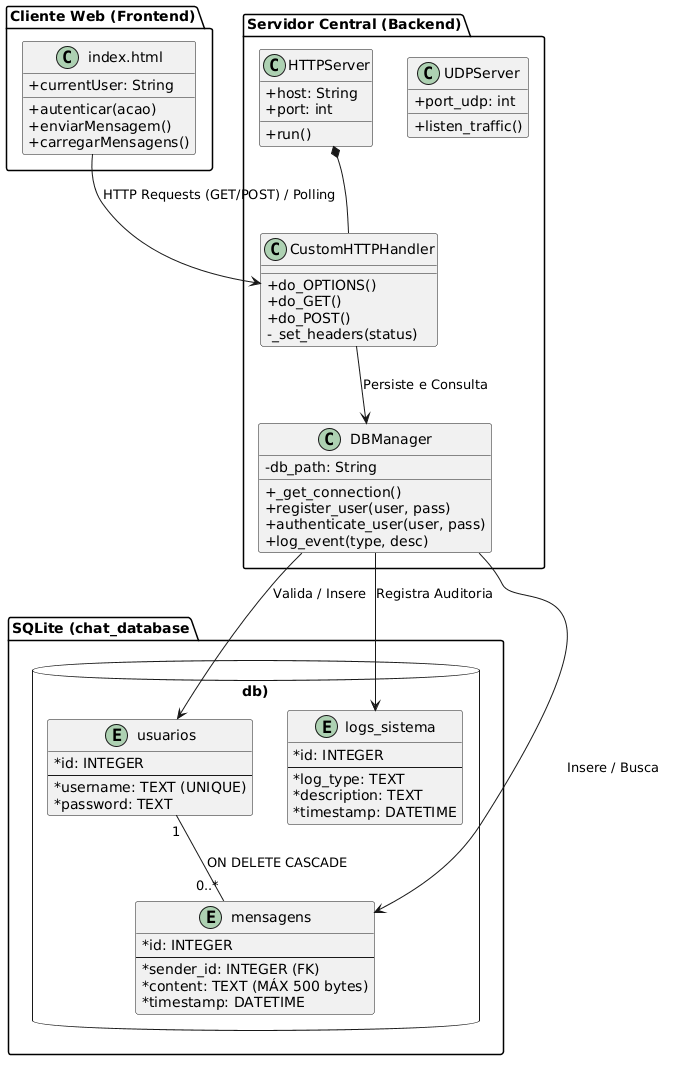

The diagram above was rendered by PlantUML. Its source (embedded in the PNG):
@startuml
skinparam classAttributeIconSize 0

package "Cliente Web (Frontend)" {
    class "index.html" as HTML {
        +currentUser: String
        +autenticar(acao)
        +enviarMensagem()
        +carregarMensagens()
    }
}

package "Servidor Central (Backend)" {
    class "HTTPServer" as ServerMain {
        +host: String
        +port: int
        +run()
    }

    class "CustomHTTPHandler" as HTTPHandler {
        +do_OPTIONS()
        +do_GET()
        +do_POST()
        -_set_headers(status)
    }

    class "DBManager" as DB {
        -db_path: String
        +_get_connection()
        +register_user(user, pass)
        +authenticate_user(user, pass)
        +log_event(type, desc)
    }
    
    class "UDPServer" as UDPServer {
        +port_udp: int
        +listen_traffic()
    }
}

database "SQLite (chat_database.db)" {
    entity "usuarios" {
        *id: INTEGER
        --
        *username: TEXT (UNIQUE)
        *password: TEXT
    }
    entity "mensagens" {
        *id: INTEGER
        --
        *sender_id: INTEGER (FK)
        *content: TEXT (MÁX 500 bytes)
        *timestamp: DATETIME
    }
    entity "logs_sistema" {
        *id: INTEGER
        --
        *log_type: TEXT
        *description: TEXT
        *timestamp: DATETIME
    }
}

' Relacionamentos
HTML --> HTTPHandler : "HTTP Requests (GET/POST) / Polling"
ServerMain *-- HTTPHandler
HTTPHandler --> DB : "Persiste e Consulta"
DB --> usuarios : "Valida / Insere"
DB --> mensagens : "Insere / Busca"
DB --> logs_sistema : "Registra Auditoria"
usuarios "1" -- "0..*" mensagens : "ON DELETE CASCADE"

@endum